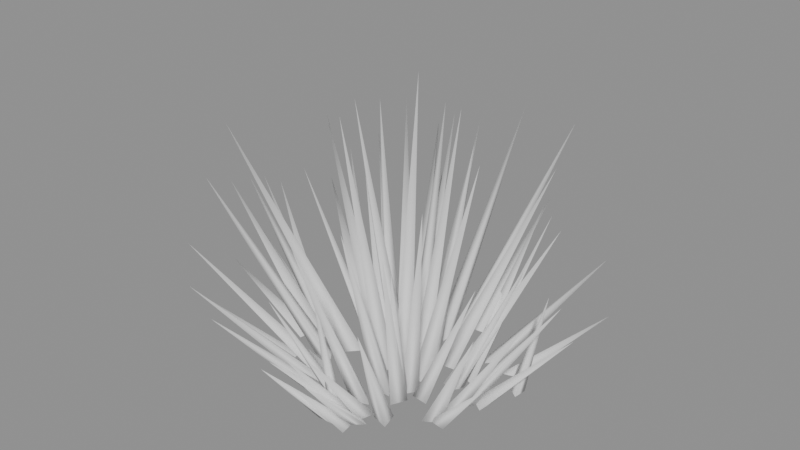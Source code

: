 # Source: wet_grass_1.blend  (saved by Blender 5.2.44; exported with 4.5.12 LTS)
import bpy
from mathutils import Matrix  # noqa: F401  (used for matrix-valued properties, if any)

bpy.ops.wm.read_factory_settings(use_empty=True)
scene = bpy.context.scene
scene.name = 'Scene'

# ---- meshes
me_foliage = bpy.data.meshes.new('foliage')
me_foliage.from_pydata([(0.01261, 0.003142, 0.0), (-0.009028, 0.009354, 0.0), (-0.003587, -0.0125, 0.0), (0.01979, 0.002271, 0.38), (0.04612, 0.05315, 0.0), (0.02384, 0.04986, 0.0), (0.03784, 0.03222, 0.0), (0.126, 0.1581, 0.3), (-0.1175, -0.03601, 0.0), (-0.1105, -0.01461, 0.0), (-0.1326, -0.01925, 0.0), (-0.2413, -0.04675, 0.1924), (-0.03002, 0.06692, 0.0), (-0.03812, 0.08793, 0.0), (-0.05226, 0.07041, 0.0), (-0.1133, 0.212, 0.2237), (0.07272, 0.08304, 0.0), (0.08034, 0.06185, 0.0), (0.09488, 0.07905, 0.0), (0.1803, 0.1629, 0.1383), (-0.0009219, -0.1209, 0.0), (0.02068, -0.1272, 0.0), (0.01538, -0.1054, 0.0), (0.02409, -0.2423, 0.1359), (-0.1027, 0.06571, 0.0), (-0.1043, 0.08817, 0.0), (-0.123, 0.0755, 0.0), (-0.1997, 0.1388, 0.11), (-0.01638, -0.02123, 0.0), (-0.002921, -0.003182, 0.0), (-0.02528, -0.0005528, 0.0), (-0.0399, -0.02235, 0.2911), (-0.01483, -0.001915, 0.0), (0.002756, -0.01598, 0.0), (0.006145, 0.00628, 0.0), (-0.0257, -0.05036, 0.3535), (0.05581, -0.05785, 0.0), (0.03339, -0.05995, 0.0), (0.04642, -0.07832, 0.0), (0.1283, -0.1855, 0.2696), (-0.05458, 0.05221, 0.0), (-0.0769, 0.04923, 0.0), (-0.06316, 0.03139, 0.0), (-0.1577, 0.1076, 0.2294), (0.03682, 0.1172, 0.0), (0.02429, 0.1359, 0.0), (0.01435, 0.1157, 0.0), (0.04932, 0.2411, 0.1514), (0.1291, 0.06318, 0.0), (0.1127, 0.07852, 0.0), (0.1076, 0.05658, 0.0), (0.212, 0.1203, 0.09228), (-0.001647, -0.1486, 0.0), (0.02081, -0.147, 0.0), (0.008188, -0.1284, 0.0), (0.01592, -0.2468, 0.1259), (0.07689, -0.05021, 0.0), (0.06825, -0.02942, 0.0), (0.05457, -0.0473, 0.0), (0.1933, -0.1229, 0.2301), (0.03006, -0.1135, 0.0), (0.01139, -0.1261, 0.0), (0.03163, -0.1359, 0.0), (0.04682, -0.2405, 0.1472), (-0.1061, -0.08973, 0.0), (-0.1113, -0.06783, 0.0), (-0.1276, -0.08329, 0.0), (-0.2016, -0.1407, 0.08269), (0.03377, 0.007223, 0.0), (0.01771, 0.023, 0.0), (0.01207, 0.001204, 0.0), (0.05841, 0.02889, 0.3395), (-0.1354, 0.00676, 0.0), (-0.1555, 0.01686, 0.0), (-0.1542, -0.005622, 0.0), (-0.249, 0.01007, 0.07276), (-0.0207, 0.04678, 0.0), (-0.04312, 0.04882, 0.0), (-0.03368, 0.02838, 0.0), (-0.1138, 0.1447, 0.2783), (0.03078, -0.004657, 0.0), (0.04881, -0.01814, 0.0), (0.05147, 0.004218, 0.0), (0.1086, -0.01539, 0.3246), (-0.1145, 0.07111, 0.0), (-0.1009, 0.05314, 0.0), (-0.09214, 0.07387, 0.0), (-0.2087, 0.1345, 0.1621), (-0.05774, 0.06824, 0.0), (-0.08003, 0.0714, 0.0), (-0.07163, 0.05052, 0.0), (-0.1695, 0.1539, 0.2133), (-0.03739, 0.1024, 0.0), (-0.0596, 0.1061, 0.0), (-0.0517, 0.085, 0.0), (-0.1096, 0.2163, 0.15), (0.1121, -0.06688, 0.0), (0.09184, -0.05702, 0.0), (0.09342, -0.07948, 0.0), (0.2058, -0.1408, 0.1858), (-0.05803, -0.09089, 0.0), (-0.05377, -0.06878, 0.0), (-0.07505, -0.07615, 0.0), (-0.1521, -0.192, 0.1924), (0.002801, -0.01701, 0.0), (-0.01971, -0.01654, 0.0), (-0.008865, -0.03627, 0.0), (-0.02709, -0.07338, 0.3396), (0.07445, 0.01555, 0.0), (0.06662, -0.005562, 0.0), (0.08882, -0.001782, 0.0), (0.2064, 0.007368, 0.2477), (0.02225, -0.04674, 0.0), (0.01137, -0.06646, 0.0), (0.03388, -0.06603, 0.0), (0.06624, -0.1759, 0.2701), (-0.05594, 0.03363, 0.0), (-0.0759, 0.04404, 0.0), (-0.07494, 0.02154, 0.0), (-0.2156, 0.1034, 0.2431), (0.03253, -0.03399, 0.0), (0.04222, -0.05431, 0.0), (0.05497, -0.03576, 0.0), (0.1208, -0.1156, 0.2872), (-0.04441, -0.1196, 0.0), (-0.02333, -0.1117, 0.0), (-0.04071, -0.09735, 0.0), (-0.07613, -0.2307, 0.1417), (-0.05993, -0.106, 0.0), (-0.04369, -0.09037, 0.0), (-0.06531, -0.08409, 0.0), (-0.129, -0.2141, 0.1552), (0.09889, -0.0717, 0.0), (0.1211, -0.07524, 0.0), (0.1131, -0.05421, 0.0), (0.209, -0.1262, 0.12), (0.1221, -0.01481, 0.0), (0.09955, -0.01441, 0.0), (0.1105, -0.03411, 0.0), (0.2453, -0.04679, 0.1944), (-0.1521, -0.007319, 0.0), (-0.1326, -0.01853, 0.0), (-0.1326, 0.003985, 0.0), (-0.2465, -0.01292, 0.133), (0.03522, -0.1298, 0.0), (0.01785, -0.1442, 0.0), (0.03894, -0.1521, 0.0), (0.05146, -0.2383, 0.1145), (-0.007516, 0.05285, 0.0), (-0.01783, 0.07287, 0.0), (-0.03001, 0.05393, 0.0), (-0.05007, 0.1625, 0.2693), (0.03753, -0.1236, 0.0), (0.04331, -0.1018, 0.0), (0.02158, -0.1077, 0.0), (0.07278, -0.2368, 0.1564), (0.03251, -0.0233, 0.0), (0.05363, -0.0155, 0.0), (0.03632, -0.001104, 0.0), (0.1377, -0.04488, 0.3197), (0.03014, -0.06123, 0.0), (0.05209, -0.06622, 0.0), (0.04544, -0.04471, 0.0), (0.1237, -0.1669, 0.2419), (0.1139, -0.00723, 0.0), (0.1322, -0.02037, 0.0), (0.1344, 0.002032, 0.0), (0.2451, -0.01648, 0.1395), (0.09765, -0.03141, 0.0), (0.1001, -0.05378, 0.0), (0.1183, -0.04044, 0.0), (0.2296, -0.09126, 0.184), (0.04974, -0.1235, 0.0), (0.02871, -0.1155, 0.0), (0.03225, -0.1377, 0.0), (0.07032, -0.2393, 0.1241), (-0.01632, 0.03155, 0.0), (0.00344, 0.02076, 0.0), (0.002903, 0.04327, 0.0), (-0.00933, 0.08936, 0.3127), (0.04671, -0.1074, 0.0), (0.06829, -0.1138, 0.0), (0.06308, -0.09193, 0.0), (0.1233, -0.2169, 0.1951), (0.01054, 0.06848, 0.0), (0.009335, 0.09096, 0.0), (-0.009535, 0.07868, 0.0), (0.009976, 0.2298, 0.2695), (-0.1271, 0.06804, 0.0), (-0.1184, 0.04729, 0.0), (-0.1048, 0.06524, 0.0), (-0.2197, 0.1133, 0.1454), (-0.023, -0.005263, 0.0), (-0.004093, -0.01749, 0.0), (-0.002963, 0.005003, 0.0), (-0.02205, -0.01302, 0.3436), (0.009889, -0.07893, 0.0), (0.005465, -0.101, 0.0), (0.0268, -0.0938, 0.0), (0.03253, -0.2113, 0.2573), (-0.09412, -0.05651, 0.0), (-0.07184, -0.05321, 0.0), (-0.08584, -0.03557, 0.0), (-0.2031, -0.1172, 0.2322), (-0.05387, -0.01243, 0.0), (-0.07585, -0.007545, 0.0), (-0.06909, -0.02902, 0.0), (-0.231, -0.05695, 0.2755), (-0.0117, 0.08715, 0.0), (-0.01889, 0.1085, 0.0), (-0.03377, 0.09159, 0.0), (-0.04823, 0.2153, 0.2429), (-0.1327, -0.01224, 0.0), (-0.1104, -0.0154, 0.0), (-0.1188, 0.005489, 0.0), (-0.2418, -0.01481, 0.1868), (-0.1318, -0.01919, 0.0), (-0.1529, -0.02711, 0.0), (-0.1355, -0.0414, 0.0), (-0.2402, -0.05011, 0.0814), (0.03684, 0.02469, 0.0), (0.05925, 0.02689, 0.0), (0.04614, 0.04519, 0.0), (0.1419, 0.09652, 0.2686)], [], [(0, 1, 3), (1, 2, 3), (2, 0, 3), (4, 5, 7), (5, 6, 7), (6, 4, 7), (8, 9, 11), (9, 10, 11), (10, 8, 11), (12, 13, 15), (13, 14, 15), (14, 12, 15), (16, 17, 19), (17, 18, 19), (18, 16, 19), (20, 21, 23), (21, 22, 23), (22, 20, 23), (24, 25, 27), (25, 26, 27), (26, 24, 27), (28, 29, 31), (29, 30, 31), (30, 28, 31), (32, 33, 35), (33, 34, 35), (34, 32, 35), (36, 37, 39), (37, 38, 39), (38, 36, 39), (40, 41, 43), (41, 42, 43), (42, 40, 43), (44, 45, 47), (45, 46, 47), (46, 44, 47), (48, 49, 51), (49, 50, 51), (50, 48, 51), (52, 53, 55), (53, 54, 55), (54, 52, 55), (56, 57, 59), (57, 58, 59), (58, 56, 59), (60, 61, 63), (61, 62, 63), (62, 60, 63), (64, 65, 67), (65, 66, 67), (66, 64, 67), (68, 69, 71), (69, 70, 71), (70, 68, 71), (72, 73, 75), (73, 74, 75), (74, 72, 75), (76, 77, 79), (77, 78, 79), (78, 76, 79), (80, 81, 83), (81, 82, 83), (82, 80, 83), (84, 85, 87), (85, 86, 87), (86, 84, 87), (88, 89, 91), (89, 90, 91), (90, 88, 91), (92, 93, 95), (93, 94, 95), (94, 92, 95), (96, 97, 99), (97, 98, 99), (98, 96, 99), (100, 101, 103), (101, 102, 103), (102, 100, 103), (104, 105, 107), (105, 106, 107), (106, 104, 107), (108, 109, 111), (109, 110, 111), (110, 108, 111), (112, 113, 115), (113, 114, 115), (114, 112, 115), (116, 117, 119), (117, 118, 119), (118, 116, 119), (120, 121, 123), (121, 122, 123), (122, 120, 123), (124, 125, 127), (125, 126, 127), (126, 124, 127), (128, 129, 131), (129, 130, 131), (130, 128, 131), (132, 133, 135), (133, 134, 135), (134, 132, 135), (136, 137, 139), (137, 138, 139), (138, 136, 139), (140, 141, 143), (141, 142, 143), (142, 140, 143), (144, 145, 147), (145, 146, 147), (146, 144, 147), (148, 149, 151), (149, 150, 151), (150, 148, 151), (152, 153, 155), (153, 154, 155), (154, 152, 155), (156, 157, 159), (157, 158, 159), (158, 156, 159), (160, 161, 163), (161, 162, 163), (162, 160, 163), (164, 165, 167), (165, 166, 167), (166, 164, 167), (168, 169, 171), (169, 170, 171), (170, 168, 171), (172, 173, 175), (173, 174, 175), (174, 172, 175), (176, 177, 179), (177, 178, 179), (178, 176, 179), (180, 181, 183), (181, 182, 183), (182, 180, 183), (184, 185, 187), (185, 186, 187), (186, 184, 187), (188, 189, 191), (189, 190, 191), (190, 188, 191), (192, 193, 195), (193, 194, 195), (194, 192, 195), (196, 197, 199), (197, 198, 199), (198, 196, 199), (200, 201, 203), (201, 202, 203), (202, 200, 203), (204, 205, 207), (205, 206, 207), (206, 204, 207), (208, 209, 211), (209, 210, 211), (210, 208, 211), (212, 213, 215), (213, 214, 215), (214, 212, 215), (216, 217, 219), (217, 218, 219), (218, 216, 219), (220, 221, 223), (221, 222, 223), (222, 220, 223)])
me_foliage.polygons.foreach_set('use_smooth', [True] * 168)
me_foliage.update()
me_trunk = bpy.data.meshes.new('trunk')
me_trunk.from_pydata([(-0.01359, -0.1155, 0.0), (0.003525, -0.1182, 0.0), (-0.0027, -0.1021, 0.0), (-0.007937, -0.2089, 0.1803), (-0.02033, -0.02503, 0.0), (-0.0206, -0.007714, 0.0), (-0.03546, -0.0166, 0.0), (-0.0957, -0.06183, 0.2561), (0.1507, 0.04517, 0.0), (0.1348, 0.03815, 0.0), (0.1488, 0.02795, 0.0), (0.1751, 0.04487, 0.1384), (0.09112, 0.00499, 0.0), (0.07382, 0.003993, 0.0), (0.08333, -0.01048, 0.0), (0.1753, -0.00106, 0.2053), (-0.1068, -0.005354, 0.0), (-0.1085, -0.02259, 0.0), (-0.09272, -0.01541, 0.0), (-0.1999, -0.02814, 0.2047), (-0.09992, 0.04476, 0.0), (-0.08457, 0.05278, 0.0), (-0.09919, 0.06206, 0.0), (-0.165, 0.09285, 0.2124), (0.09478, 0.01582, 0.0), (0.09041, 0.03258, 0.0), (0.07808, 0.02041, 0.0), (0.1718, 0.04491, 0.2394), (0.02793, 0.1299, 0.0), (0.04513, 0.1279, 0.0), (0.0383, 0.1438, 0.0), (0.05868, 0.2116, 0.1544), (0.02037, -0.1384, 0.0), (0.01369, -0.1224, 0.0), (0.003187, -0.1362, 0.0), (0.01577, -0.1681, 0.1849), (-0.1327, -0.01332, 0.0), (-0.122, 0.0002759, 0.0), (-0.1391, 0.002766, 0.0), (-0.195, -0.005094, 0.1897)], [], [(0, 1, 3), (1, 2, 3), (2, 0, 3), (4, 5, 7), (5, 6, 7), (6, 4, 7), (8, 9, 11), (9, 10, 11), (10, 8, 11), (12, 13, 15), (13, 14, 15), (14, 12, 15), (16, 17, 19), (17, 18, 19), (18, 16, 19), (20, 21, 23), (21, 22, 23), (22, 20, 23), (24, 25, 27), (25, 26, 27), (26, 24, 27), (28, 29, 31), (29, 30, 31), (30, 28, 31), (32, 33, 35), (33, 34, 35), (34, 32, 35), (36, 37, 39), (37, 38, 39), (38, 36, 39)])
me_trunk.polygons.foreach_set('use_smooth', [True] * 30)
me_trunk.update()

# ---- objects
ob_foliage = bpy.data.objects.new('foliage', me_foliage)
ob_trunk = bpy.data.objects.new('trunk', me_trunk)

# ---- transforms, parenting, visibility, modifiers, constraints
ob_foliage.location = (0.0, 0.0, 0.0)
ob_trunk.location = (0.0, 0.0, 0.0)

# ---- collection membership
scene.collection.objects.link(ob_foliage)
scene.collection.objects.link(ob_trunk)

# ---- scene / render settings (as saved in the file)
scene.frame_start = 1; scene.frame_end = 250; scene.frame_set(1)
scene.render.engine = 'BLENDER_EEVEE_NEXT'
scene.render.bake_bias = 0.0
scene.render.bake_samples = 0
scene.render.compositor_device = 'GPU'
scene.eevee.use_volume_custom_range = False
scene.eevee.fast_gi_thickness_near = 0.1
scene.eevee.fast_gi_thickness_far = 0.0
scene.eevee.ray_tracing_options.screen_trace_thickness = 0.1
bpy.context.view_layer.update()

# ---- added for rendering (the .blend has no active camera and no usable light): camera, sun + grey world if the file has none
cam_auto = bpy.data.cameras.new('AutoCamera')
cam_auto.lens = 50.0
cam_auto.sensor_width = 36.0
cam_auto.clip_end = 1000.0
ob_auto_camera = bpy.data.objects.new('AutoCamera', cam_auto)
scene.collection.objects.link(ob_auto_camera)
ob_auto_camera.location = (0.730645, -0.881852, 0.775997)
ob_auto_camera.rotation_euler = (1.09748, -7.21219e-08, 0.694738)
scene.camera = ob_auto_camera
light_auto_sun = bpy.data.lights.new('AutoSun', 'SUN')
light_auto_sun.energy = 3.0
light_auto_sun.angle = 0.0523599
ob_auto_sun = bpy.data.objects.new('AutoSun', light_auto_sun)
scene.collection.objects.link(ob_auto_sun)
ob_auto_sun.rotation_euler = (0.872665, 0.174533, 0.523599)
if scene.world is None:
    world_auto = bpy.data.worlds.new('AutoWorld')
    world_auto.color = (0.3, 0.3, 0.3)
    scene.world = world_auto
bpy.context.view_layer.update()
